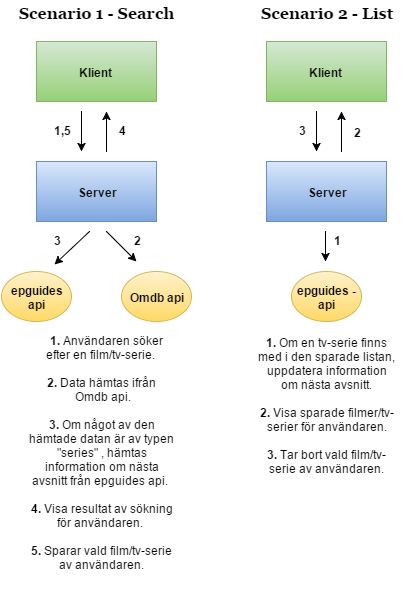

The diagram above was exported from draw.io. Its source (the exported page's mxGraphModel, read from the mxfile embedded in the PNG):
<mxGraphModel dx="1434" dy="780" grid="1" gridSize="10" guides="1" tooltips="1" connect="1" arrows="1" fold="1" page="1" pageScale="1" pageWidth="826" pageHeight="1169" background="#ffffff" math="0">
  <root>
    <mxCell id="0" />
    <mxCell id="1" parent="0" />
    <mxCell id="2" value="&lt;b&gt;Klient&amp;nbsp;&lt;/b&gt;" style="whiteSpace=wrap;html=1;plain-green" vertex="1" parent="1">
      <mxGeometry x="80" y="110" width="120" height="60" as="geometry" />
    </mxCell>
    <mxCell id="3" value="&lt;div&gt;&lt;br&gt;&lt;/div&gt;&lt;b&gt;Server&lt;/b&gt;&lt;div&gt;&lt;br&gt;&lt;/div&gt;" style="whiteSpace=wrap;html=1;plain-blue" vertex="1" parent="1">
      <mxGeometry x="80" y="230" width="120" height="60" as="geometry" />
    </mxCell>
    <mxCell id="4" value="&lt;div&gt;&lt;b&gt;&lt;br&gt;&lt;/b&gt;&lt;/div&gt;&lt;div&gt;&lt;b&gt;&lt;br&gt;&lt;/b&gt;&lt;/div&gt;&lt;b&gt;Omdb api&lt;/b&gt;&lt;div&gt;&lt;b&gt;&lt;br&gt;&lt;/b&gt;&lt;div&gt;&lt;br&gt;&lt;/div&gt;&lt;/div&gt;" style="ellipse;whiteSpace=wrap;html=1;plain-yellow" vertex="1" parent="1">
      <mxGeometry x="165" y="340" width="70" height="50" as="geometry" />
    </mxCell>
    <mxCell id="5" value="&lt;div&gt;&lt;b&gt;&lt;br&gt;&lt;/b&gt;&lt;/div&gt;&lt;div&gt;&lt;b&gt;epguides api&lt;/b&gt;&lt;/div&gt;&lt;div&gt;&lt;br&gt;&lt;/div&gt;" style="ellipse;whiteSpace=wrap;html=1;plain-yellow" vertex="1" parent="1">
      <mxGeometry x="45" y="340" width="70" height="50" as="geometry" />
    </mxCell>
    <mxCell id="6" value="&lt;font style=&quot;font-size: 16px&quot; face=&quot;Georgia&quot;&gt;&lt;b&gt;Scenario 1 - Search&lt;/b&gt;&lt;/font&gt;&lt;div&gt;&lt;br&gt;&lt;/div&gt;" style="text;html=1;strokeColor=none;fillColor=none;align=center;verticalAlign=middle;whiteSpace=wrap;overflow=hidden;" vertex="1" parent="1">
      <mxGeometry x="60" y="70" width="160" height="20" as="geometry" />
    </mxCell>
    <mxCell id="7" value="&lt;b&gt;Klient&amp;nbsp;&lt;/b&gt;" style="whiteSpace=wrap;html=1;plain-green" vertex="1" parent="1">
      <mxGeometry x="310" y="110" width="120" height="60" as="geometry" />
    </mxCell>
    <mxCell id="8" value="&lt;div&gt;&lt;br&gt;&lt;/div&gt;&lt;b&gt;Server&lt;/b&gt;&lt;div&gt;&lt;br&gt;&lt;/div&gt;" style="whiteSpace=wrap;html=1;plain-blue" vertex="1" parent="1">
      <mxGeometry x="310" y="230" width="120" height="60" as="geometry" />
    </mxCell>
    <mxCell id="9" value="&lt;div&gt;&lt;b&gt;&lt;br&gt;&lt;/b&gt;&lt;/div&gt;&lt;div&gt;&lt;b&gt;epguides - api&lt;/b&gt;&lt;/div&gt;&lt;div&gt;&lt;br&gt;&lt;/div&gt;" style="ellipse;whiteSpace=wrap;html=1;plain-yellow" vertex="1" parent="1">
      <mxGeometry x="335" y="340" width="70" height="50" as="geometry" />
    </mxCell>
    <mxCell id="10" value="&lt;b&gt;&lt;font style=&quot;font-size: 16px&quot; face=&quot;Georgia&quot;&gt;Scenario 2 - List&lt;/font&gt;&lt;/b&gt;&lt;div&gt;&lt;b&gt;&lt;font style=&quot;font-size: 16px&quot; face=&quot;Georgia&quot;&gt;&lt;br&gt;&lt;/font&gt;&lt;/b&gt;&lt;div&gt;&lt;div&gt;&lt;br&gt;&lt;/div&gt;&lt;/div&gt;&lt;/div&gt;" style="text;html=1;strokeColor=none;fillColor=none;align=center;verticalAlign=middle;whiteSpace=wrap;overflow=hidden;" vertex="1" parent="1">
      <mxGeometry x="290" y="70" width="160" height="20" as="geometry" />
    </mxCell>
    <mxCell id="11" value="" style="endArrow=classic;html=1;" edge="1" parent="1">
      <mxGeometry x="125" y="180" width="50" height="50" as="geometry">
        <mxPoint x="125" y="180" as="sourcePoint" />
        <mxPoint x="125" y="220" as="targetPoint" />
      </mxGeometry>
    </mxCell>
    <mxCell id="12" value="" style="endArrow=classic;html=1;" edge="1" parent="1">
      <mxGeometry x="150" y="180" width="50" height="50" as="geometry">
        <mxPoint x="150" y="220" as="sourcePoint" />
        <mxPoint x="150" y="180" as="targetPoint" />
      </mxGeometry>
    </mxCell>
    <mxCell id="13" value="&lt;b&gt;&amp;nbsp; &amp;nbsp;&lt;/b&gt;&lt;b style=&quot;line-height: 1.2&quot;&gt;1.&amp;nbsp;&lt;/b&gt;&lt;span style=&quot;line-height: 1.2&quot;&gt;Användaren söker efter en film/tv-serie.&amp;nbsp;&lt;/span&gt;&lt;div&gt;&lt;br&gt;&lt;div&gt;&lt;div&gt;&lt;b style=&quot;line-height: 1.2&quot;&gt;2.&lt;/b&gt;&lt;span style=&quot;line-height: 1.2&quot;&gt;&amp;nbsp;Data hämtas ifrån &amp;nbsp;Omdb api.&lt;/span&gt;&lt;div&gt;&lt;div&gt;&lt;br&gt;&lt;/div&gt;&lt;div&gt;&lt;b style=&quot;line-height: 1.2&quot;&gt;3.&amp;nbsp;&lt;/b&gt;&lt;span style=&quot;line-height: 1.2&quot;&gt;Om något av den hämtade datan är av typen &quot;series&quot; , hämtas information om nästa avsnitt från epguides api.&amp;nbsp;&lt;/span&gt;&lt;br&gt;&lt;/div&gt;&lt;div&gt;&lt;br&gt;&lt;/div&gt;&lt;div&gt;&lt;b&gt;4. &lt;/b&gt;Visa resultat av sökning för användaren.&amp;nbsp;&lt;/div&gt;&lt;div&gt;&lt;br&gt;&lt;/div&gt;&lt;div&gt;&lt;b&gt;5.&lt;/b&gt;&amp;nbsp;Sparar vald film/tv-serie av användaren.&lt;/div&gt;&lt;/div&gt;&lt;/div&gt;&lt;/div&gt;&lt;/div&gt;" style="text;html=1;strokeColor=none;fillColor=none;align=center;verticalAlign=middle;whiteSpace=wrap;overflow=hidden;" vertex="1" parent="1">
      <mxGeometry x="70" y="380" width="150" height="280" as="geometry" />
    </mxCell>
    <mxCell id="14" value="&lt;b&gt;1,5&lt;/b&gt;&lt;div&gt;&lt;b&gt;&lt;br&gt;&lt;/b&gt;&lt;div&gt;&lt;br&gt;&lt;/div&gt;&lt;/div&gt;" style="text;html=1;strokeColor=none;fillColor=none;align=center;verticalAlign=middle;whiteSpace=wrap;overflow=hidden;" vertex="1" parent="1">
      <mxGeometry x="85" y="190" width="40" height="20" as="geometry" />
    </mxCell>
    <mxCell id="15" value="&lt;b&gt;4&lt;/b&gt;&lt;div&gt;&lt;br&gt;&lt;/div&gt;" style="text;html=1;strokeColor=none;fillColor=none;align=center;verticalAlign=middle;whiteSpace=wrap;overflow=hidden;" vertex="1" parent="1">
      <mxGeometry x="145" y="190" width="40" height="20" as="geometry" />
    </mxCell>
    <mxCell id="16" value="&lt;b&gt;3&lt;/b&gt;&lt;div&gt;&lt;br&gt;&lt;/div&gt;" style="text;html=1;strokeColor=none;fillColor=none;align=center;verticalAlign=middle;whiteSpace=wrap;overflow=hidden;" vertex="1" parent="1">
      <mxGeometry x="80" y="300" width="40" height="20" as="geometry" />
    </mxCell>
    <mxCell id="17" value="&lt;b&gt;2&lt;/b&gt;&lt;div&gt;&lt;br&gt;&lt;/div&gt;" style="text;html=1;strokeColor=none;fillColor=none;align=center;verticalAlign=middle;whiteSpace=wrap;overflow=hidden;" vertex="1" parent="1">
      <mxGeometry x="160" y="300" width="40" height="20" as="geometry" />
    </mxCell>
    <mxCell id="18" value="" style="endArrow=classic;html=1;" edge="1" parent="1">
      <mxGeometry x="98" y="300" width="50" height="50" as="geometry">
        <mxPoint x="133" y="300" as="sourcePoint" />
        <mxPoint x="98" y="333" as="targetPoint" />
      </mxGeometry>
    </mxCell>
    <mxCell id="19" value="" style="endArrow=classic;html=1;" edge="1" parent="1">
      <mxGeometry x="95" y="315" width="50" height="50" as="geometry">
        <mxPoint x="150" y="300" as="sourcePoint" />
        <mxPoint x="180" y="330" as="targetPoint" />
      </mxGeometry>
    </mxCell>
    <mxCell id="20" value="" style="endArrow=classic;html=1;" edge="1" parent="1">
      <mxGeometry x="360" y="180" width="50" height="50" as="geometry">
        <mxPoint x="360" y="180" as="sourcePoint" />
        <mxPoint x="360" y="220" as="targetPoint" />
      </mxGeometry>
    </mxCell>
    <mxCell id="21" value="" style="endArrow=classic;html=1;" edge="1" parent="1">
      <mxGeometry x="385" y="180" width="50" height="50" as="geometry">
        <mxPoint x="385" y="220" as="sourcePoint" />
        <mxPoint x="385" y="180" as="targetPoint" />
      </mxGeometry>
    </mxCell>
    <mxCell id="22" value="&lt;b&gt;1&lt;/b&gt;&lt;div&gt;&lt;b&gt;&lt;br&gt;&lt;/b&gt;&lt;div&gt;&lt;b&gt;&lt;br&gt;&lt;/b&gt;&lt;div&gt;&lt;br&gt;&lt;/div&gt;&lt;/div&gt;&lt;/div&gt;" style="text;html=1;strokeColor=none;fillColor=none;align=center;verticalAlign=middle;whiteSpace=wrap;overflow=hidden;" vertex="1" parent="1">
      <mxGeometry x="360" y="300" width="40" height="20" as="geometry" />
    </mxCell>
    <mxCell id="23" value="&lt;div&gt;&lt;b&gt;2&lt;/b&gt;&lt;/div&gt;" style="text;html=1;strokeColor=none;fillColor=none;align=center;verticalAlign=middle;whiteSpace=wrap;overflow=hidden;" vertex="1" parent="1">
      <mxGeometry x="380" y="190" width="40" height="20" as="geometry" />
    </mxCell>
    <mxCell id="24" value="" style="endArrow=classic;html=1;" edge="1" parent="1">
      <mxGeometry x="369" y="300" width="50" height="50" as="geometry">
        <mxPoint x="369" y="300" as="sourcePoint" />
        <mxPoint x="369" y="330" as="targetPoint" />
      </mxGeometry>
    </mxCell>
    <mxCell id="25" value="&lt;div&gt;&lt;b&gt;3&lt;/b&gt;&lt;/div&gt;&lt;div&gt;&lt;br&gt;&lt;/div&gt;" style="text;html=1;strokeColor=none;fillColor=none;align=center;verticalAlign=middle;whiteSpace=wrap;overflow=hidden;" vertex="1" parent="1">
      <mxGeometry x="325" y="190" width="40" height="20" as="geometry" />
    </mxCell>
    <mxCell id="26" value="&lt;b&gt;1. &lt;/b&gt;Om en tv-serie finns med i den sparade listan, uppdatera information om nästa avsnitt.&lt;div&gt;&lt;br&gt;&lt;/div&gt;&lt;div&gt;&lt;b&gt;2.&lt;/b&gt; Visa sparade filmer/tv-serier för användaren.&lt;/div&gt;&lt;div&gt;&lt;br&gt;&lt;/div&gt;&lt;div&gt;&lt;b&gt;3. &lt;/b&gt;Tar bort vald film/tv-serie av användaren.&lt;/div&gt;&lt;div&gt;&lt;br&gt;&lt;/div&gt;" style="text;html=1;strokeColor=none;fillColor=none;align=center;verticalAlign=middle;whiteSpace=wrap;overflow=hidden;" vertex="1" parent="1">
      <mxGeometry x="299" y="370" width="142" height="220" as="geometry" />
    </mxCell>
  </root>
</mxGraphModel>